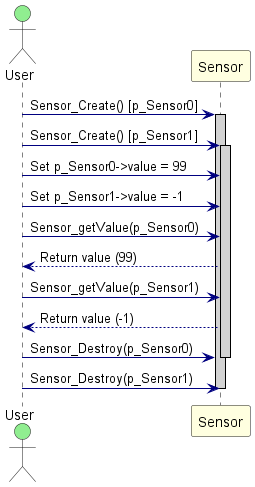

The diagram above was rendered by PlantUML. Its source (embedded in the PNG):
@startuml SensorHeaderUsage_SequenceDiagram

skinparam sequence {
    ActorBackgroundColor LightGreen
    ParticipantBackgroundColor LightYellow
    LifeLineBorderColor Black
    LifeLineBackgroundColor LightGray
    ArrowColor Navy
}

actor User
participant "Sensor" as Sensor

User -> Sensor : Sensor_Create() [p_Sensor0]
activate Sensor
User -> Sensor : Sensor_Create() [p_Sensor1]
activate Sensor

User -> Sensor : Set p_Sensor0->value = 99
User -> Sensor : Set p_Sensor1->value = -1

User -> Sensor : Sensor_getValue(p_Sensor0)
Sensor --> User : Return value (99)

User -> Sensor : Sensor_getValue(p_Sensor1)
Sensor --> User : Return value (-1)

User -> Sensor : Sensor_Destroy(p_Sensor0)
deactivate Sensor
User -> Sensor : Sensor_Destroy(p_Sensor1)
deactivate Sensor

@enduml